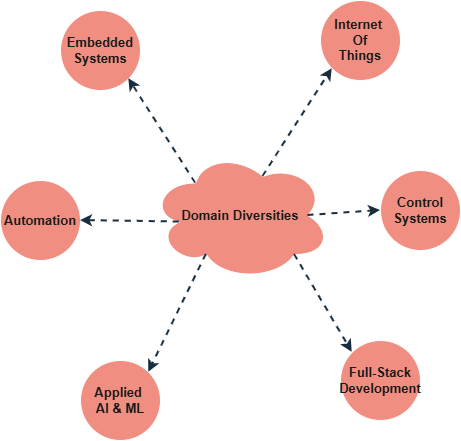

The diagram above was exported from draw.io. Its source (the exported page's mxGraphModel, read from the mxfile embedded in the PNG):
<mxGraphModel dx="868" dy="478" grid="1" gridSize="10" guides="1" tooltips="1" connect="1" arrows="1" fold="1" page="1" pageScale="1" pageWidth="1100" pageHeight="1700" math="0" shadow="0">
  <root>
    <mxCell id="0" />
    <mxCell id="1" parent="0" />
    <mxCell id="m4DlJ84x6t3ZJtotur85-1" parent="1" style="ellipse;shape=cloud;whiteSpace=wrap;html=1;fontColor=#1A1A1A;strokeColor=#FFFFFF;rounded=0;labelBackgroundColor=none;fillColor=#F08E81;fontSize=13;fontStyle=1" value="Domain Diversities" vertex="1">
      <mxGeometry height="130" width="180" x="500" y="170" as="geometry" />
    </mxCell>
    <mxCell id="m4DlJ84x6t3ZJtotur85-2" parent="1" style="ellipse;whiteSpace=wrap;html=1;aspect=fixed;fontColor=#1A1A1A;strokeColor=#FFFFFF;rounded=0;labelBackgroundColor=none;fillColor=#F08E81;fontSize=13;fontStyle=1" value="Embedded Systems" vertex="1">
      <mxGeometry height="80" width="80" x="410" y="30" as="geometry" />
    </mxCell>
    <mxCell id="m4DlJ84x6t3ZJtotur85-3" parent="1" style="ellipse;whiteSpace=wrap;html=1;aspect=fixed;fontColor=#1A1A1A;strokeColor=#FFFFFF;rounded=0;labelBackgroundColor=none;fillColor=#F08E81;fontSize=13;fontStyle=1" value="Internet&amp;nbsp;&lt;div&gt;Of&lt;/div&gt;&lt;div&gt;Things&lt;/div&gt;" vertex="1">
      <mxGeometry height="80" width="80" x="670" y="20" as="geometry" />
    </mxCell>
    <mxCell id="m4DlJ84x6t3ZJtotur85-4" parent="1" style="ellipse;whiteSpace=wrap;html=1;aspect=fixed;fontColor=#1A1A1A;strokeColor=#FFFFFF;rounded=0;labelBackgroundColor=none;fillColor=#F08E81;fontSize=13;fontStyle=1" value="Control Systems" vertex="1">
      <mxGeometry height="80" width="80" x="730" y="190" as="geometry" />
    </mxCell>
    <mxCell id="m4DlJ84x6t3ZJtotur85-5" parent="1" style="ellipse;whiteSpace=wrap;html=1;aspect=fixed;fontColor=#1A1A1A;strokeColor=#FFFFFF;rounded=0;labelBackgroundColor=none;fillColor=#F08E81;fontSize=13;fontStyle=1" value="Full-Stack Development" vertex="1">
      <mxGeometry height="80" width="80" x="690" y="360" as="geometry" />
    </mxCell>
    <mxCell id="m4DlJ84x6t3ZJtotur85-6" parent="1" style="ellipse;whiteSpace=wrap;html=1;aspect=fixed;fontColor=#1A1A1A;strokeColor=#FFFFFF;rounded=0;labelBackgroundColor=none;fillColor=#F08E81;fontSize=13;fontStyle=1" value="Applied&amp;nbsp;&lt;div&gt;AI &amp;amp; ML&lt;/div&gt;" vertex="1">
      <mxGeometry height="80" width="80" x="430" y="380" as="geometry" />
    </mxCell>
    <mxCell id="m4DlJ84x6t3ZJtotur85-7" parent="1" style="ellipse;whiteSpace=wrap;html=1;aspect=fixed;fontColor=#1A1A1A;strokeColor=#FFFFFF;rounded=0;labelBackgroundColor=none;fillColor=#F08E81;fontSize=13;fontStyle=1" value="Automation" vertex="1">
      <mxGeometry height="80" width="80" x="350" y="200" as="geometry" />
    </mxCell>
    <mxCell id="m4DlJ84x6t3ZJtotur85-8" edge="1" parent="1" source="m4DlJ84x6t3ZJtotur85-1" style="endArrow=classic;html=1;rounded=0;exitX=0.25;exitY=0.25;exitDx=0;exitDy=0;exitPerimeter=0;entryX=1;entryY=1;entryDx=0;entryDy=0;dashed=1;strokeWidth=2;strokeColor=#182E3E;labelBackgroundColor=none;fontColor=default;" target="m4DlJ84x6t3ZJtotur85-2" value="">
      <mxGeometry height="50" relative="1" width="50" as="geometry">
        <mxPoint x="500" y="200" as="sourcePoint" />
        <mxPoint x="550" y="150" as="targetPoint" />
      </mxGeometry>
    </mxCell>
    <mxCell id="m4DlJ84x6t3ZJtotur85-9" edge="1" parent="1" source="m4DlJ84x6t3ZJtotur85-1" style="endArrow=classic;html=1;rounded=0;exitX=0.625;exitY=0.2;exitDx=0;exitDy=0;exitPerimeter=0;entryX=0;entryY=1;entryDx=0;entryDy=0;dashed=1;strokeWidth=2;strokeColor=#182E3E;labelBackgroundColor=none;fontColor=default;" target="m4DlJ84x6t3ZJtotur85-3" value="">
      <mxGeometry height="50" relative="1" width="50" as="geometry">
        <mxPoint x="700" y="232" as="sourcePoint" />
        <mxPoint x="638" y="130" as="targetPoint" />
      </mxGeometry>
    </mxCell>
    <mxCell id="m4DlJ84x6t3ZJtotur85-10" edge="1" parent="1" source="m4DlJ84x6t3ZJtotur85-1" style="endArrow=classic;html=1;rounded=0;exitX=0.875;exitY=0.5;exitDx=0;exitDy=0;exitPerimeter=0;entryX=0;entryY=0.5;entryDx=0;entryDy=0;dashed=1;strokeWidth=2;strokeColor=#182E3E;labelBackgroundColor=none;fontColor=default;" target="m4DlJ84x6t3ZJtotur85-4" value="">
      <mxGeometry height="50" relative="1" width="50" as="geometry">
        <mxPoint x="670" y="326" as="sourcePoint" />
        <mxPoint x="713" y="230" as="targetPoint" />
      </mxGeometry>
    </mxCell>
    <mxCell id="m4DlJ84x6t3ZJtotur85-11" edge="1" parent="1" source="m4DlJ84x6t3ZJtotur85-1" style="endArrow=classic;html=1;rounded=0;exitX=0.8;exitY=0.8;exitDx=0;exitDy=0;exitPerimeter=0;entryX=0;entryY=0;entryDx=0;entryDy=0;dashed=1;strokeWidth=2;strokeColor=#182E3E;labelBackgroundColor=none;fontColor=default;" target="m4DlJ84x6t3ZJtotur85-5" value="">
      <mxGeometry height="50" relative="1" width="50" as="geometry">
        <mxPoint x="690" y="396" as="sourcePoint" />
        <mxPoint x="733" y="300" as="targetPoint" />
      </mxGeometry>
    </mxCell>
    <mxCell id="m4DlJ84x6t3ZJtotur85-12" edge="1" parent="1" source="m4DlJ84x6t3ZJtotur85-1" style="endArrow=classic;html=1;rounded=0;exitX=0.31;exitY=0.8;exitDx=0;exitDy=0;exitPerimeter=0;entryX=1;entryY=0;entryDx=0;entryDy=0;dashed=1;strokeWidth=2;strokeColor=#182E3E;labelBackgroundColor=none;fontColor=default;" target="m4DlJ84x6t3ZJtotur85-6" value="">
      <mxGeometry height="50" relative="1" width="50" as="geometry">
        <mxPoint x="580" y="466" as="sourcePoint" />
        <mxPoint x="623" y="370" as="targetPoint" />
      </mxGeometry>
    </mxCell>
    <mxCell id="m4DlJ84x6t3ZJtotur85-13" edge="1" parent="1" source="m4DlJ84x6t3ZJtotur85-1" style="endArrow=classic;html=1;rounded=0;exitX=0.16;exitY=0.55;exitDx=0;exitDy=0;exitPerimeter=0;entryX=1;entryY=0.5;entryDx=0;entryDy=0;dashed=1;strokeWidth=2;strokeColor=#182E3E;labelBackgroundColor=none;fontColor=default;" target="m4DlJ84x6t3ZJtotur85-7" value="">
      <mxGeometry height="50" relative="1" width="50" as="geometry">
        <mxPoint x="480" y="376" as="sourcePoint" />
        <mxPoint x="523" y="280" as="targetPoint" />
      </mxGeometry>
    </mxCell>
  </root>
</mxGraphModel>